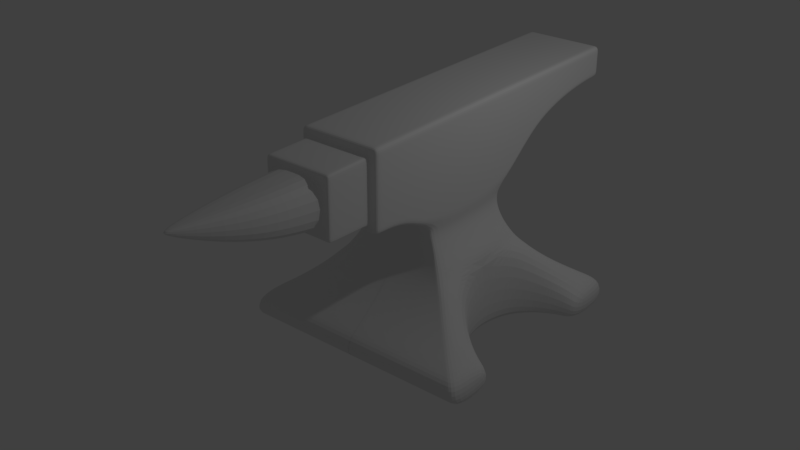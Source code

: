 # Source: Anvil.blend  (saved by Blender 2.79.0; exported with 4.5.12 LTS)
import bpy
from mathutils import Matrix  # noqa: F401  (used for matrix-valued properties, if any)

bpy.ops.wm.read_factory_settings(use_empty=True)
scene = bpy.context.scene
scene.name = 'Scene'

# ---- collections
col_collection_1 = bpy.data.collections.new('Collection 1'); scene.collection.children.link(col_collection_1)
col_collection_20 = bpy.data.collections.new('Collection 20'); scene.collection.children.link(col_collection_20)
col_collection_20.hide_render = True
col_collection_20.hide_viewport = True

# ---- world
world_world = bpy.data.worlds.new('World'); scene.world = world_world
world_world.color = (0.05088, 0.05088, 0.05088)
world_world.use_sun_shadow = False
world_world.sun_shadow_jitter_overblur = 0.0
world_world.cycles.sampling_method = 'MANUAL'

# ---- lights
light_lamp = bpy.data.lights.new('Lamp', 'POINT')
light_lamp.transmission_factor = 0.0
light_lamp.cutoff_distance = 30.0
light_lamp.energy = 100.0
light_lamp.shadow_buffer_clip_start = 1.001
light_lamp.shadow_soft_size = 0.1
light_lamp.shadow_maximum_resolution = 0.006
light_lamp.use_absolute_resolution = True

# ---- meshes
me_plane = bpy.data.meshes.new('Plane')
me_plane.from_pydata([(1.668, -0.9659, -1.58), (1.668, 2.372, -1.58), (1.668, -0.9659, -1.294), (1.668, 2.372, -1.294), (0.5641, -0.02298, 0.1122), (0.5641, 1.429, 0.1346), (0.5437, 1.404, 0.004037), (0.5632, 1.396, -0.1041), (0.6091, 1.404, -0.2123), (0.6672, 1.429, -0.3204), (0.7375, 1.471, -0.4286), (0.8135, 1.529, -0.5473), (0.9001, 1.605, -0.6449), (0.9919, 1.696, -0.753), (1.1, 1.805, -0.8612), (1.226, 1.93, -0.9693), (1.368, 2.072, -1.077), (1.526, 2.231, -1.186), (1.526, -0.8246, -1.186), (1.368, -0.6659, -1.077), (1.226, -0.524, -0.9693), (1.1, -0.3987, -0.8612), (0.9919, -0.2902, -0.753), (0.9001, -0.1983, -0.6449), (0.8135, -0.1232, -0.542), (0.7375, -0.06473, -0.4286), (0.6672, -0.02298, -0.3204), (0.6091, 0.002068, -0.2123), (0.5632, 0.01042, -0.1041), (0.5437, 0.002068, 0.004037), (0.5641, -0.02298, 1.47), (0.5641, 1.429, 1.47), (0.5641, -1.045, 0.4061), (0.5641, -1.045, 1.47), (0.5641, -0.5338, 0.3781), (0.5641, -0.5338, 1.47), (0.5641, 3.641, 1.036), (0.5641, 3.641, 1.47), (0.5641, 3.272, 1.02), (0.5641, 2.903, 0.9713), (0.5641, 2.535, 0.8824), (0.5641, 2.166, 0.7352), (0.5641, 1.798, 0.4469), (0.5641, 3.272, 1.47), (0.5641, 2.903, 1.47), (0.5641, 2.535, 1.47), (0.5641, 2.166, 1.47), (0.5641, 1.798, 1.47), (-0.001396, -0.9659, -1.58), (-0.001396, 2.372, -1.58), (-0.001396, -0.9659, -1.294), (-0.001396, 2.372, -1.294), (0.0, -0.02298, 0.1122), (0.0, 1.429, 0.1346), (-0.001396, -0.8246, -1.186), (-0.001396, -0.6659, -1.077), (-0.001396, -0.524, -0.9693), (-0.001396, -0.3987, -0.8612), (-0.001396, -0.2902, -0.753), (-0.001396, -0.1983, -0.6449), (0.0, -0.1232, -0.5367), (0.0, -0.06473, -0.4286), (0.0, -0.02298, -0.3204), (0.0, 0.002068, -0.2123), (0.0, 0.01042, -0.1041), (0.0, 0.002068, 0.004037), (-0.001396, 2.231, -1.186), (-0.001396, 2.072, -1.077), (-0.001396, 1.93, -0.9693), (-0.001396, 1.805, -0.8612), (-0.001396, 1.696, -0.753), (-0.001396, 1.605, -0.6449), (0.0, 1.529, -0.5367), (0.0, 1.471, -0.4286), (0.0, 1.429, -0.3204), (0.0, 1.404, -0.2123), (0.0, 1.396, -0.1041), (0.0, 1.404, 0.004037), (0.0, -0.02298, 1.47), (0.0, 1.429, 1.47), (0.0, -1.045, 0.4061), (0.0, -1.045, 1.47), (0.0, -0.5338, 1.47), (0.0, -0.5338, 0.3781), (0.0, 3.641, 1.036), (0.0, 3.641, 1.47), (0.0, 1.798, 1.47), (0.0, 2.166, 1.47), (0.0, 2.535, 1.47), (0.0, 2.903, 1.47), (0.0, 3.272, 1.47), (0.0, 1.798, 0.4469), (0.0, 2.166, 0.7352), (0.0, 2.535, 0.8824), (0.0, 2.903, 0.9713), (0.0, 3.272, 1.02), (1.668, 1.714, -1.294), (1.668, 1.714, -1.58), (1.526, 1.68, -1.58), (1.368, 1.615, -1.58), (1.526, 1.68, -1.186), (0.8991, 0.3464, -1.58), (0.9914, 0.1739, -1.58), (0.9914, 0.1739, -0.7526), (0.8991, 0.3464, -0.644), (1.1, 0.04095, -1.58), (1.1, 0.04094, -0.8612), (1.526, -0.2204, -1.186), (1.668, -0.2551, -1.294), (1.668, -0.2551, -1.58), (1.369, -0.1521, -1.58), (1.368, -0.1556, -1.077), (1.226, 1.527, -1.58), (1.226, 1.527, -0.9693), (1.1, 1.418, -0.8612), (0.9914, 1.285, -1.58), (0.9914, 1.285, -0.7526), (1.1, 1.418, -1.58), (1.368, 1.615, -1.077), (0.8227, 0.7296, -1.58), (0.7903, 0.7031, -0.542), (0.8991, 1.113, -0.644), (1.226, -0.06786, -0.9693), (0.8991, 1.113, -1.58), (1.226, -0.06678, -1.58), (1.53, -0.2135, -1.58), (0.5641, 0.7031, 0.1234), (0.7375, 0.7031, -0.4286), (0.6672, 0.7031, -0.3204), (0.6091, 0.7031, -0.2123), (0.5632, 0.7031, -0.1041), (0.5437, 0.7031, 0.004037), (0.5641, 0.7031, 1.47), (0.0, 0.7031, 1.47), (-0.001396, 1.714, -1.58), (-0.001396, 1.68, -1.58), (-0.001396, 1.615, -1.58), (-0.001396, 0.3464, -1.58), (-0.001396, 0.1739, -1.58), (-0.001396, 0.04095, -1.58), (-0.001396, -0.2551, -1.58), (-0.001396, -0.1521, -1.58), (-0.001396, 1.527, -1.58), (-0.001396, 1.285, -1.58), (-0.001396, 1.418, -1.58), (-0.001396, 0.7296, -1.58), (-0.001396, 1.113, -1.58), (-0.001396, -0.06678, -1.58), (-0.001396, -0.2135, -1.58), (0.5641, 1.429, 1.362), (0.5641, -0.02298, 1.362), (0.5641, -1.045, 1.362), (0.5641, -0.5338, 1.362), (0.5641, 3.641, 1.362), (0.5641, 1.798, 1.362), (0.5641, 2.166, 1.362), (0.5641, 2.535, 1.362), (0.5641, 2.903, 1.362), (0.5641, 3.272, 1.362), (0.0, 3.641, 1.362), (0.0, -1.045, 1.362), (0.5641, 0.7031, 1.362), (1.546, -0.9659, -1.58), (1.546, -0.9659, -1.294), (0.4648, -0.02298, 0.1122), (1.405, 2.231, -1.186), (1.246, 2.072, -1.077), (1.104, 1.93, -0.9693), (0.9788, 1.805, -0.8612), (0.8702, 1.696, -0.753), (0.7784, 1.605, -0.6449), (0.6972, 1.529, -0.5459), (0.6304, 1.471, -0.4286), (0.5757, 1.429, -0.3204), (0.5333, 1.404, -0.2123), (0.4932, 1.396, -0.1041), (0.4727, 1.404, 0.004037), (0.4648, -0.02298, 1.47), (0.4648, -1.045, 0.4061), (0.4648, -1.045, 1.47), (0.4648, -0.5338, 1.47), (0.4648, 1.798, 0.4469), (0.4648, 2.166, 0.7352), (0.4648, 2.535, 0.8824), (0.4648, 2.903, 0.9713), (0.4648, 3.272, 1.02), (1.546, 2.372, -1.58), (1.546, 2.372, -1.294), (0.4648, 1.429, 0.1346), (1.405, -0.8246, -1.186), (1.246, -0.6659, -1.077), (1.104, -0.524, -0.9693), (0.9788, -0.3987, -0.8612), (0.8702, -0.2902, -0.753), (0.7784, -0.1983, -0.6449), (0.6972, -0.1232, -0.5413), (0.6304, -0.06473, -0.4286), (0.5757, -0.02298, -0.3204), (0.5448, 0.002068, -0.2123), (0.5111, 0.01042, -0.1041), (0.4901, 0.002068, 0.004037), (0.4648, 1.429, 1.47), (0.4648, -0.5338, 0.3781), (0.4648, 3.641, 1.036), (0.4648, 3.641, 1.47), (0.4648, 1.798, 1.47), (0.4648, 2.166, 1.47), (0.4648, 2.535, 1.47), (0.4648, 2.903, 1.47), (0.4648, 3.272, 1.47), (0.4648, 0.7031, 1.47), (1.105, -0.06678, -1.58), (0.9788, 0.04095, -1.58), (0.8697, 1.285, -1.58), (0.9788, 1.418, -1.58), (0.701, 0.7296, -1.58), (0.7774, 1.113, -1.58), (1.546, -0.2551, -1.58), (1.408, -0.2135, -1.58), (1.248, -0.1521, -1.58), (0.8697, 0.1739, -1.58), (1.405, 1.68, -1.58), (1.546, 1.714, -1.58), (1.104, 1.527, -1.58), (1.246, 1.615, -1.58), (0.7774, 0.3464, -1.58), (0.4648, 3.641, 1.362), (0.4648, -1.045, 1.362), (0.5641, 1.429, 0.2462), (0.5641, -0.5338, 0.4897), (0.5641, 3.641, 1.148), (0.5641, -0.02298, 0.2238), (0.5641, -1.045, 0.5177), (0.5641, 1.798, 0.5585), (0.5641, 2.166, 0.8468), (0.5641, 2.535, 0.994), (0.5641, 2.903, 1.083), (0.5641, 3.272, 1.132), (0.0, 3.641, 1.148), (0.0, -1.045, 0.5177), (0.5641, 0.7031, 0.235), (0.4648, -1.045, 0.5177), (0.4648, 3.641, 1.148), (0.0, -1.711, 0.5484), (0.0, -1.711, 1.362), (0.4052, -1.711, 1.289), (0.4648, -1.711, 1.362), (0.0, -1.711, 1.289), (0.4648, -1.711, 0.5482), (0.0, -1.711, 0.6216), (0.0, -2.941, 0.9464), (0.0, -2.326, 0.7397), (0.262, -2.941, 0.9464), (0.0, -2.326, 1.289), (0.0, -2.941, 1.289), (0.4648, -1.145, 1.362), (0.4648, -1.145, 0.5223), (0.0, -1.145, 1.362), (0.0, -1.145, 0.5224), (0.4648, -1.628, 1.362), (0.0, -1.628, 1.362), (0.4648, -1.628, 0.5353), (0.0, -1.628, 0.5354), (0.0, -1.794, 0.6375), (0.0, -1.794, 1.289), (0.5641, -0.9464, 0.4007), (0.5641, -0.9464, 1.47), (0.0, -0.9464, 1.47), (0.0, -0.9464, 0.4007), (0.5641, -0.9464, 1.362), (0.4648, -0.9464, 1.47), (0.4648, -0.9464, 0.4007), (0.5641, -0.9464, 0.5124), (1.357, 2.372, -1.58), (1.357, 2.372, -1.294), (0.4044, 1.429, 0.1346), (1.233, -0.8246, -1.186), (1.093, -0.6659, -1.077), (0.9688, -0.524, -0.9693), (0.8589, -0.3987, -0.8612), (0.7636, -0.2902, -0.753), (0.683, -0.1983, -0.6449), (0.6148, -0.1232, -0.5408), (0.5608, -0.06473, -0.4286), (0.5201, -0.02298, -0.3204), (0.4945, 0.002068, -0.2123), (0.4637, 0.01042, -0.1041), (0.4397, 0.002068, 0.004037), (0.4044, 1.429, 1.47), (0.4044, -0.5338, 0.3781), (0.4044, 3.641, 1.036), (0.4044, 3.641, 1.47), (0.4044, 1.798, 1.47), (0.4044, 2.166, 1.47), (0.4044, 2.535, 1.47), (0.4044, 2.903, 1.47), (0.4044, 3.272, 1.47), (0.4044, 0.7031, 1.47), (0.9692, -0.06678, -1.58), (0.7631, 1.285, -1.58), (0.6151, 0.7296, -1.58), (1.357, -0.2551, -1.58), (1.233, 1.68, -1.58), (0.4044, -1.045, 1.362), (1.357, -0.9659, -1.58), (1.357, -0.9659, -1.294), (0.4044, -0.02298, 0.1122), (1.233, 2.231, -1.186), (1.093, 2.072, -1.077), (0.9688, 1.93, -0.9693), (0.8589, 1.805, -0.8612), (0.7636, 1.696, -0.753), (0.683, 1.605, -0.6449), (0.6148, 1.529, -0.5448), (0.5608, 1.471, -0.4286), (0.5201, 1.429, -0.3204), (0.4858, 1.404, -0.2123), (0.4466, 1.396, -0.1041), (0.4162, 1.404, 0.004037), (0.4044, -0.02298, 1.47), (0.4044, -1.045, 0.4061), (0.4044, -1.045, 1.47), (0.4044, -0.5338, 1.47), (0.4044, 1.798, 0.4469), (0.4044, 2.166, 0.7352), (0.4044, 2.535, 0.8824), (0.4044, 2.903, 0.9713), (0.4044, 3.272, 1.02), (0.8589, 0.04095, -1.58), (0.8589, 1.418, -1.58), (0.6822, 1.113, -1.58), (1.235, -0.2135, -1.58), (1.095, -0.1521, -1.58), (0.7631, 0.1739, -1.58), (1.357, 1.714, -1.58), (0.9688, 1.527, -1.58), (1.093, 1.615, -1.58), (0.6822, 0.3464, -1.58), (0.4044, 3.641, 1.362), (0.4044, -1.045, 0.5177), (0.4044, 3.641, 1.148), (0.4044, -1.711, 1.362), (0.4044, -1.711, 0.5483), (0.02661, -3.556, 1.289), (0.3698, -2.326, 1.289), (0.2438, -2.941, 1.289), (0.3815, -2.326, 0.7397), (0.4044, -1.145, 0.5223), (0.4044, -1.145, 1.362), (0.4044, -1.628, 0.5353), (0.4044, -1.628, 1.362), (0.4044, -0.9464, 0.4007), (0.4044, -0.9464, 1.47), (0.5641, -0.02298, 1.238), (0.5641, -1.045, 1.27), (0.5641, 1.798, 1.274), (0.5641, 2.166, 1.306), (0.5641, 2.535, 1.322), (0.5641, 2.903, 1.331), (0.5641, 3.272, 1.337), (0.0, 3.641, 1.338), (0.5641, 0.7031, 1.239), (0.4648, -1.045, 1.27), (0.4648, 3.641, 1.338), (0.5641, 1.429, 1.24), (0.5641, -0.5338, 1.267), (0.5641, 3.641, 1.338), (0.4648, -1.711, 1.273), (0.0, -3.556, 1.289), (0.4648, -1.145, 1.27), (0.4648, -1.628, 1.272), (0.4004, -1.794, 1.289), (0.5641, -0.9464, 1.269), (0.4044, 3.641, 1.338), (0.5641, 1.429, 0.3287), (0.5641, -0.5338, 0.5543), (0.5641, 3.641, 1.163), (0.4648, -1.145, 0.5844), (0.4648, -1.628, 0.5964), (0.5641, -0.9464, 0.5752), (0.02661, -3.556, 1.241), (0.4052, -1.711, 0.6216), (0.5641, -0.02298, 0.308), (0.5641, -1.045, 0.5802), (0.5641, 1.798, 0.618), (0.5641, 2.166, 0.8849), (0.5641, 2.535, 1.021), (0.5641, 2.903, 1.104), (0.5641, 3.272, 1.149), (0.0, 3.641, 1.163), (0.5641, 0.7031, 0.3184), (0.4648, -1.045, 0.5802), (0.4648, 3.641, 1.163), (0.4648, -1.711, 0.6084), (0.0, -3.556, 1.241), (0.4044, 3.641, 1.163), (0.402, -1.794, 0.6375), (0.5641, 3.573, 1.033), (0.5641, 3.573, 1.47), (0.0, 3.573, 1.47), (0.0, 3.573, 1.033), (0.5641, 3.573, 1.362), (0.4648, 3.573, 1.033), (0.4648, 3.573, 1.47), (0.5641, 3.573, 1.144), (0.4044, 3.573, 1.47), (0.4044, 3.573, 1.033), (0.5641, 3.573, 1.338), (0.5641, 3.573, 1.161)], [], [(0, 109, 108, 2), (162, 0, 2, 163), (200, 29, 4, 164), (131, 6, 5, 126), (2, 108, 107, 18), (18, 107, 111, 19), (19, 111, 122, 20), (20, 122, 106, 21), (21, 106, 103, 22), (22, 103, 104, 23), (23, 104, 120, 24), (25, 24, 120, 127), (127, 10, 9, 128), (128, 9, 8, 129), (129, 8, 7, 130), (130, 7, 6, 131), (163, 2, 18, 189), (189, 18, 19, 190), (190, 19, 20, 191), (191, 20, 21, 192), (192, 21, 22, 193), (193, 22, 23, 194), (194, 23, 24, 195), (195, 24, 25, 196), (196, 25, 26, 197), (197, 26, 27, 198), (198, 27, 28, 199), (199, 28, 29, 200), (210, 132, 31, 201), (271, 265, 32, 178), (161, 149, 31, 132), (227, 151, 33, 179), (269, 266, 33, 151), (150, 30, 35, 152), (164, 4, 34, 202), (404, 397, 36, 230), (403, 398, 37, 204), (201, 31, 47, 205), (205, 47, 46, 206), (206, 46, 45, 207), (207, 45, 44, 208), (208, 44, 43, 209), (228, 5, 42, 233), (233, 42, 41, 234), (234, 41, 40, 235), (235, 40, 39, 236), (236, 39, 38, 237), (326, 94, 95, 327), (325, 93, 94, 326), (324, 92, 93, 325), (323, 91, 92, 324), (275, 53, 91, 323), (338, 159, 85, 291), (319, 78, 82, 322), (352, 267, 81, 321), (317, 76, 77, 318), (316, 75, 76, 317), (315, 74, 75, 316), (314, 73, 74, 315), (313, 72, 73, 314), (312, 71, 72, 313), (311, 70, 71, 312), (310, 69, 70, 311), (309, 68, 69, 310), (308, 67, 68, 309), (307, 66, 67, 308), (274, 51, 66, 307), (318, 77, 53, 275), (406, 400, 84, 290), (273, 49, 51, 274), (114, 113, 15, 14), (102, 103, 106, 105), (123, 121, 120, 119), (110, 111, 107, 125), (118, 100, 17, 16), (100, 96, 3, 17), (120, 121, 12, 11), (105, 106, 122, 124), (124, 122, 111, 110), (116, 114, 14, 13), (101, 104, 103, 102), (100, 98, 97, 96), (96, 97, 1, 3), (113, 118, 16, 15), (125, 107, 108, 109), (115, 116, 121, 123), (121, 116, 13, 12), (119, 120, 104, 101), (117, 114, 116, 115), (112, 113, 114, 117), (99, 118, 113, 112), (98, 100, 118, 99), (150, 161, 132, 30), (177, 30, 132, 210), (28, 130, 131, 29), (27, 129, 130, 28), (26, 128, 129, 27), (25, 127, 128, 26), (29, 131, 126, 4), (10, 127, 120, 11), (328, 298, 147, 139), (329, 299, 143, 144), (330, 300, 145, 146), (331, 301, 140, 148), (299, 330, 146, 143), (332, 331, 148, 141), (333, 328, 139, 138), (298, 332, 141, 147), (334, 302, 135, 134), (335, 329, 144, 142), (336, 335, 142, 136), (302, 336, 136, 135), (337, 333, 138, 137), (300, 337, 137, 145), (334, 134, 49, 273), (162, 217, 109, 0), (353, 361, 161, 150), (373, 360, 159, 338), (44, 157, 158, 43), (45, 156, 157, 44), (46, 155, 156, 45), (47, 154, 155, 46), (31, 149, 154, 47), (398, 401, 153, 37), (353, 150, 152, 365), (372, 269, 151, 354), (362, 354, 151, 227), (361, 364, 149, 161), (370, 259, 246, 367), (366, 363, 226, 153), (304, 301, 217, 162), (97, 222, 186, 1), (119, 101, 225, 215), (101, 102, 220, 225), (98, 99, 224, 221), (99, 112, 223, 224), (112, 117, 214, 223), (97, 98, 221, 222), (124, 110, 219, 211), (102, 105, 212, 220), (110, 125, 218, 219), (115, 123, 216, 213), (125, 109, 217, 218), (123, 119, 215, 216), (117, 115, 213, 214), (105, 124, 211, 212), (319, 177, 210, 297), (1, 186, 187, 3), (397, 402, 203, 36), (6, 176, 188, 5), (3, 187, 165, 17), (17, 165, 166, 16), (16, 166, 167, 15), (15, 167, 168, 14), (14, 168, 169, 13), (13, 169, 170, 12), (12, 170, 171, 11), (11, 171, 172, 10), (10, 172, 173, 9), (9, 173, 174, 8), (8, 174, 175, 7), (7, 175, 176, 6), (266, 270, 179, 33), (30, 177, 180, 35), (153, 226, 204, 37), (5, 188, 181, 42), (42, 181, 182, 41), (41, 182, 183, 40), (40, 183, 184, 39), (39, 184, 185, 38), (295, 208, 209, 296), (294, 207, 208, 295), (293, 206, 207, 294), (292, 205, 206, 293), (288, 201, 205, 292), (405, 403, 204, 291), (306, 164, 202, 289), (303, 227, 179, 321), (351, 271, 178, 320), (297, 210, 201, 288), (286, 199, 200, 287), (285, 198, 199, 286), (284, 197, 198, 285), (283, 196, 197, 284), (282, 195, 196, 283), (281, 194, 195, 282), (280, 193, 194, 281), (279, 192, 193, 280), (278, 191, 192, 279), (277, 190, 191, 278), (276, 189, 190, 277), (305, 163, 189, 276), (287, 200, 164, 306), (304, 162, 163, 305), (36, 203, 242, 230), (320, 178, 241, 339), (126, 5, 228, 240), (178, 32, 232, 241), (265, 272, 232, 32), (4, 231, 229, 34), (290, 84, 238, 340), (4, 126, 240, 231), (387, 236, 237, 388), (386, 235, 236, 387), (385, 234, 235, 386), (384, 233, 234, 385), (374, 228, 233, 384), (408, 404, 230, 376), (350, 260, 244, 341), (349, 261, 248, 342), (381, 248, 393), (381, 249, 243, 342), (345, 254, 368, 343), (371, 264, 253, 344), (344, 253, 254, 345), (339, 241, 256, 347), (303, 160, 257, 348), (362, 227, 255, 369), (347, 256, 261, 349), (348, 257, 260, 350), (369, 255, 259, 370), (246, 341, 245, 367), (245, 247, 264, 371), (34, 229, 272, 265), (289, 202, 271, 351), (35, 180, 270, 266), (365, 152, 269, 372), (322, 82, 267, 352), (152, 35, 266, 269), (202, 34, 265, 271), (180, 322, 352, 270), (83, 289, 351, 268), (249, 381, 396, 263), (255, 348, 350, 259), (258, 347, 349, 262), (227, 303, 348, 255), (239, 339, 347, 258), (251, 346, 252, 250), (263, 396, 346, 251), (250, 252, 380, 394), (381, 342, 248), (247, 245, 341, 244), (262, 349, 342, 243), (259, 350, 341, 246), (203, 290, 340, 242), (80, 320, 339, 239), (48, 304, 305, 50), (65, 287, 306, 52), (50, 305, 276, 54), (54, 276, 277, 55), (55, 277, 278, 56), (56, 278, 279, 57), (57, 279, 280, 58), (58, 280, 281, 59), (59, 281, 282, 60), (60, 282, 283, 61), (61, 283, 284, 62), (62, 284, 285, 63), (63, 285, 286, 64), (64, 286, 287, 65), (133, 297, 288, 79), (268, 351, 320, 80), (160, 303, 321, 81), (52, 306, 289, 83), (399, 405, 291, 85), (79, 288, 292, 86), (86, 292, 293, 87), (87, 293, 294, 88), (88, 294, 295, 89), (89, 295, 296, 90), (78, 319, 297, 133), (48, 140, 301, 304), (363, 373, 338, 226), (222, 334, 273, 186), (215, 225, 337, 300), (225, 220, 333, 337), (221, 224, 336, 302), (224, 223, 335, 336), (223, 214, 329, 335), (222, 221, 302, 334), (211, 219, 332, 298), (220, 212, 328, 333), (219, 218, 331, 332), (213, 216, 330, 299), (218, 217, 301, 331), (216, 215, 300, 330), (214, 213, 299, 329), (212, 211, 298, 328), (186, 273, 274, 187), (402, 406, 290, 203), (176, 318, 275, 188), (187, 274, 307, 165), (165, 307, 308, 166), (166, 308, 309, 167), (167, 309, 310, 168), (168, 310, 311, 169), (169, 311, 312, 170), (170, 312, 313, 171), (171, 313, 314, 172), (172, 314, 315, 173), (173, 315, 316, 174), (174, 316, 317, 175), (175, 317, 318, 176), (270, 352, 321, 179), (177, 319, 322, 180), (226, 338, 291, 204), (188, 275, 323, 181), (181, 323, 324, 182), (182, 324, 325, 183), (183, 325, 326, 184), (184, 326, 327, 185), (392, 395, 373, 363), (394, 380, 343, 368), (375, 365, 372, 379), (381, 245, 371, 396), (377, 369, 370, 378), (391, 362, 369, 377), (346, 344, 345, 252), (396, 371, 344, 346), (252, 345, 343, 380), (401, 407, 366, 153), (149, 364, 355, 154), (154, 355, 356, 155), (155, 356, 357, 156), (156, 357, 358, 157), (157, 358, 359, 158), (376, 392, 363, 366), (378, 370, 367, 393), (390, 374, 364, 361), (391, 383, 354, 362), (379, 372, 354, 383), (382, 353, 365, 375), (395, 389, 360, 373), (382, 390, 361, 353), (231, 240, 390, 382), (340, 238, 389, 395), (231, 382, 375, 229), (272, 379, 383, 232), (241, 232, 383, 391), (240, 228, 374, 390), (261, 378, 393, 248), (230, 242, 392, 376), (241, 391, 377, 256), (256, 377, 378, 261), (229, 375, 379, 272), (242, 340, 395, 392), (245, 381, 393, 367), (407, 408, 376, 366), (364, 374, 384, 355), (355, 384, 385, 356), (356, 385, 386, 357), (357, 386, 387, 358), (358, 387, 388, 359), (359, 388, 408, 407), (158, 359, 407, 401), (185, 327, 406, 402), (90, 296, 405, 399), (388, 237, 404, 408), (296, 209, 403, 405), (38, 185, 402, 397), (43, 158, 401, 398), (327, 95, 400, 406), (209, 43, 398, 403), (237, 38, 397, 404)])
me_plane.use_remesh_preserve_volume = False
me_plane.use_remesh_preserve_attributes = False
me_plane.use_mirror_vertex_groups = False
me_plane.update()
me_plane_001 = bpy.data.meshes.new('Plane.001')
me_plane_001.from_pydata([(1.669, -1.669, 0.01344), (1.669, 1.669, 0.01344), (1.669, -1.669, 0.2248), (1.669, 1.669, 0.2248), (0.7261, -0.7261, 1.631), (0.7261, 0.7261, 1.653), (0.7011, 0.7011, 1.523), (0.6927, 0.6927, 1.414), (0.7011, 0.7011, 1.306), (0.7261, 0.7261, 1.198), (0.7679, 0.7679, 1.09), (0.8263, 0.8263, 0.9819), (0.9015, 0.9015, 0.8737), (0.9933, 0.9933, 0.7656), (1.102, 1.102, 0.6574), (1.227, 1.227, 0.5493), (1.369, 1.369, 0.4411), (1.528, 1.528, 0.3329), (1.528, -1.528, 0.3329), (1.369, -1.369, 0.4411), (1.227, -1.227, 0.5493), (1.102, -1.102, 0.6574), (0.9933, -0.9933, 0.7656), (0.9015, -0.9015, 0.8737), (0.8263, -0.8263, 0.9819), (0.7679, -0.7679, 1.09), (0.7261, -0.7261, 1.198), (0.7011, -0.7011, 1.306), (0.6927, -0.6927, 1.414), (0.7011, -0.7011, 1.523), (0.7261, -0.7261, 2.988), (0.7261, 0.7261, 2.988), (0.7261, -1.748, 1.925), (0.7261, -1.748, 2.988), (0.7261, -1.237, 1.897), (0.7261, -1.237, 2.988), (0.7261, 2.937, 2.554), (0.7261, 2.937, 2.988), (0.7261, 2.569, 2.539), (0.7261, 2.2, 2.49), (0.7261, 1.832, 2.401), (0.7261, 1.463, 2.254), (0.7261, 1.095, 1.965), (0.7261, 2.569, 2.988), (0.7261, 2.2, 2.988), (0.7261, 1.832, 2.988), (0.7261, 1.463, 2.988), (0.7261, 1.095, 2.988), (0.0, -1.669, 0.01344), (0.0, 1.669, 0.01344), (0.0, -1.669, 0.2248), (0.0, 1.669, 0.2248), (-5.96e-08, -0.7261, 1.631), (-5.96e-08, 0.7261, 1.653), (0.0, -1.528, 0.3329), (0.0, -1.369, 0.4411), (0.0, -1.227, 0.5493), (0.0, -1.102, 0.6574), (0.0, -0.9933, 0.7656), (0.0, -0.9015, 0.8737), (-5.96e-08, -0.8263, 0.9819), (-5.96e-08, -0.7679, 1.09), (-5.96e-08, -0.7261, 1.198), (-5.96e-08, -0.7011, 1.306), (-5.96e-08, -0.6927, 1.414), (-5.96e-08, -0.7011, 1.523), (0.0, 1.528, 0.3329), (0.0, 1.369, 0.4411), (0.0, 1.227, 0.5493), (0.0, 1.102, 0.6574), (0.0, 0.9933, 0.7656), (0.0, 0.9015, 0.8737), (-5.96e-08, 0.8263, 0.9819), (-5.96e-08, 0.7679, 1.09), (-5.96e-08, 0.7261, 1.198), (-5.96e-08, 0.7011, 1.306), (-5.96e-08, 0.6927, 1.414), (-5.96e-08, 0.7011, 1.523), (-5.96e-08, -0.7261, 2.988), (-5.96e-08, 0.7261, 2.988), (-5.96e-08, -1.748, 1.925), (-5.96e-08, -1.748, 2.988), (-5.96e-08, -1.237, 2.988), (-5.96e-08, -1.237, 1.897), (-5.96e-08, 2.937, 2.554), (-5.96e-08, 2.937, 2.988), (-5.96e-08, 1.095, 2.988), (-5.96e-08, 1.463, 2.988), (-5.96e-08, 1.832, 2.988), (-5.96e-08, 2.2, 2.988), (-5.96e-08, 2.569, 2.988), (-5.96e-08, 1.095, 1.965), (-5.96e-08, 1.463, 2.254), (-5.96e-08, 1.832, 2.401), (-5.96e-08, 2.2, 2.49), (-5.96e-08, 2.569, 2.539)], [], [(48, 49, 1, 0), (0, 1, 3, 2), (48, 0, 2, 50), (65, 29, 4, 52), (29, 6, 5, 4), (2, 3, 17, 18), (18, 17, 16, 19), (19, 16, 15, 20), (20, 15, 14, 21), (21, 14, 13, 22), (22, 13, 12, 23), (23, 12, 11, 24), (24, 11, 10, 25), (25, 10, 9, 26), (26, 9, 8, 27), (27, 8, 7, 28), (28, 7, 6, 29), (50, 2, 18, 54), (54, 18, 19, 55), (55, 19, 20, 56), (56, 20, 21, 57), (57, 21, 22, 58), (58, 22, 23, 59), (59, 23, 24, 60), (60, 24, 25, 61), (61, 25, 26, 62), (62, 26, 27, 63), (63, 27, 28, 64), (64, 28, 29, 65), (78, 30, 31, 79), (83, 34, 32, 80), (4, 5, 31, 30), (80, 32, 33, 81), (34, 35, 33, 32), (4, 30, 35, 34), (52, 4, 34, 83), (43, 38, 36, 37), (90, 43, 37, 85), (79, 31, 47, 86), (86, 47, 46, 87), (87, 46, 45, 88), (88, 45, 44, 89), (89, 44, 43, 90), (31, 5, 42, 47), (47, 42, 41, 46), (46, 41, 40, 45), (45, 40, 39, 44), (44, 39, 38, 43), (39, 94, 95, 38), (40, 93, 94, 39), (41, 92, 93, 40), (42, 91, 92, 41), (5, 53, 91, 42), (36, 84, 85, 37), (30, 78, 82, 35), (35, 82, 81, 33), (7, 76, 77, 6), (8, 75, 76, 7), (9, 74, 75, 8), (10, 73, 74, 9), (11, 72, 73, 10), (12, 71, 72, 11), (13, 70, 71, 12), (14, 69, 70, 13), (15, 68, 69, 14), (16, 67, 68, 15), (17, 66, 67, 16), (3, 51, 66, 17), (6, 77, 53, 5), (38, 95, 84, 36), (1, 49, 51, 3)])
me_plane_001.use_remesh_preserve_volume = False
me_plane_001.use_remesh_preserve_attributes = False
me_plane_001.use_mirror_vertex_groups = False
me_plane_001.update()

# ---- objects
ob_plane = bpy.data.objects.new('Plane', me_plane)
ob_lamp = bpy.data.objects.new('Lamp', light_lamp)
ob_plane_001 = bpy.data.objects.new('Plane.001', me_plane_001)

# ---- transforms, parenting, visibility, modifiers, constraints
ob_plane.location = (0.001396, -0.7031, 1.519)
ob_plane.lineart.crease_threshold = 0.0
_m = ob_plane.modifiers.new('Mirror', 'MIRROR')
_m.use_clip = True
_m = ob_plane.modifiers.new('Subsurf', 'SUBSURF')
_m.uv_smooth = 'PRESERVE_CORNERS'
_m.quality = 2
_m.levels = 2
_m.show_only_control_edges = False
ob_lamp.location = (4.076, 1.005, 5.904)
ob_lamp.rotation_euler = (0.6503, 0.05522, 1.866)
ob_lamp.lock_rotations_4d = False
ob_lamp.empty_display_type = 'ARROWS'
ob_lamp.color = (0.0, 0.0, 0.0, 0.0)
ob_lamp.lineart.crease_threshold = 0.0
ob_plane_001.location = (0.0, 0.0, 0.0)
ob_plane_001.lineart.crease_threshold = 0.0
_m = ob_plane_001.modifiers.new('Boolean', 'BOOLEAN')
_m.solver = 'FAST'
_m = ob_plane_001.modifiers.new('Mirror', 'MIRROR')
_m.use_clip = True

# ---- collection membership
col_collection_1.objects.link(ob_plane)
col_collection_1.objects.link(ob_lamp)
col_collection_20.objects.link(ob_plane_001)

# ---- scene / render settings (as saved in the file)
scene.frame_start = 1; scene.frame_end = 250; scene.frame_set(1)
scene.render.engine = 'CYCLES'
scene.render.resolution_percentage = 50
scene.render.dither_intensity = 0.0
scene.cycles.use_denoising = False
scene.cycles.samples = 128
scene.cycles.sampling_pattern = 'TABULATED_SOBOL'
scene.cycles.use_adaptive_sampling = False
scene.cycles.use_light_tree = False
scene.cycles.blur_glossy = 0.0
scene.cycles.sample_clamp_indirect = 0.0
scene.view_settings.view_transform = 'Standard'
bpy.context.view_layer.update()

# ---- added for rendering (the .blend has no active camera): camera
cam_auto = bpy.data.cameras.new('AutoCamera')
cam_auto.lens = 50.0
cam_auto.sensor_width = 36.0
cam_auto.clip_end = 1000.0
ob_auto_camera = bpy.data.objects.new('AutoCamera', cam_auto)
scene.collection.objects.link(ob_auto_camera)
ob_auto_camera.location = (7.86357, -10.0952, 7.75333)
ob_auto_camera.rotation_euler = (1.09748, -7.21219e-08, 0.694738)
scene.camera = ob_auto_camera
bpy.context.view_layer.update()
